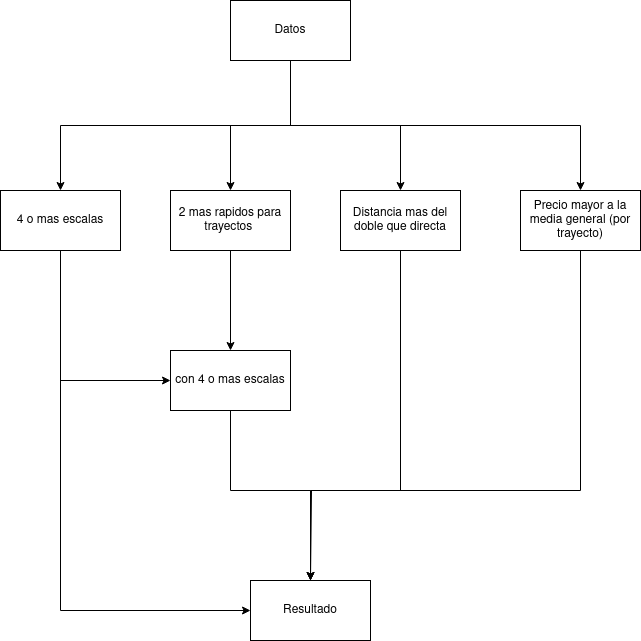

The diagram above was exported from draw.io. Its source (the exported page's mxGraphModel, read from the mxfile embedded in the PNG):
<mxGraphModel dx="1914" dy="2092" grid="1" gridSize="10" guides="1" tooltips="1" connect="1" arrows="1" fold="1" page="1" pageScale="1" pageWidth="850" pageHeight="1100" math="0" shadow="0">
  <root>
    <mxCell id="0" />
    <mxCell id="1" parent="0" />
    <mxCell id="Av_qKmk5VdH78iRkDTVT-15" style="edgeStyle=orthogonalEdgeStyle;rounded=0;orthogonalLoop=1;jettySize=auto;html=1;exitX=0.5;exitY=1;exitDx=0;exitDy=0;entryX=0;entryY=0.5;entryDx=0;entryDy=0;" parent="1" source="Av_qKmk5VdH78iRkDTVT-1" target="Av_qKmk5VdH78iRkDTVT-13" edge="1">
      <mxGeometry relative="1" as="geometry" />
    </mxCell>
    <mxCell id="Av_qKmk5VdH78iRkDTVT-17" style="edgeStyle=orthogonalEdgeStyle;rounded=0;orthogonalLoop=1;jettySize=auto;html=1;exitX=0.5;exitY=1;exitDx=0;exitDy=0;entryX=0;entryY=0.5;entryDx=0;entryDy=0;" parent="1" source="Av_qKmk5VdH78iRkDTVT-1" target="Av_qKmk5VdH78iRkDTVT-16" edge="1">
      <mxGeometry relative="1" as="geometry" />
    </mxCell>
    <mxCell id="Av_qKmk5VdH78iRkDTVT-1" value="4 o mas escalas" style="rounded=0;whiteSpace=wrap;html=1;" parent="1" vertex="1">
      <mxGeometry x="160" y="90" width="120" height="60" as="geometry" />
    </mxCell>
    <mxCell id="Av_qKmk5VdH78iRkDTVT-20" style="edgeStyle=orthogonalEdgeStyle;rounded=0;orthogonalLoop=1;jettySize=auto;html=1;exitX=0.5;exitY=1;exitDx=0;exitDy=0;entryX=0.5;entryY=0;entryDx=0;entryDy=0;" parent="1" source="Av_qKmk5VdH78iRkDTVT-2" target="Av_qKmk5VdH78iRkDTVT-16" edge="1">
      <mxGeometry relative="1" as="geometry">
        <Array as="points">
          <mxPoint x="740" y="390" />
          <mxPoint x="470" y="390" />
        </Array>
      </mxGeometry>
    </mxCell>
    <mxCell id="Av_qKmk5VdH78iRkDTVT-2" value="Precio mayor a la media general (por trayecto)" style="rounded=0;whiteSpace=wrap;html=1;" parent="1" vertex="1">
      <mxGeometry x="680" y="90" width="120" height="60" as="geometry" />
    </mxCell>
    <mxCell id="Av_qKmk5VdH78iRkDTVT-19" style="edgeStyle=orthogonalEdgeStyle;rounded=0;orthogonalLoop=1;jettySize=auto;html=1;exitX=0.5;exitY=1;exitDx=0;exitDy=0;" parent="1" source="Av_qKmk5VdH78iRkDTVT-3" edge="1">
      <mxGeometry relative="1" as="geometry">
        <mxPoint x="470" y="480" as="targetPoint" />
        <Array as="points">
          <mxPoint x="560" y="390" />
          <mxPoint x="471" y="390" />
        </Array>
      </mxGeometry>
    </mxCell>
    <mxCell id="Av_qKmk5VdH78iRkDTVT-3" value="Distancia mas del doble que directa" style="rounded=0;whiteSpace=wrap;html=1;" parent="1" vertex="1">
      <mxGeometry x="500" y="90" width="120" height="60" as="geometry" />
    </mxCell>
    <mxCell id="Av_qKmk5VdH78iRkDTVT-14" style="edgeStyle=orthogonalEdgeStyle;rounded=0;orthogonalLoop=1;jettySize=auto;html=1;exitX=0.5;exitY=1;exitDx=0;exitDy=0;entryX=0.5;entryY=0;entryDx=0;entryDy=0;" parent="1" source="Av_qKmk5VdH78iRkDTVT-4" target="Av_qKmk5VdH78iRkDTVT-13" edge="1">
      <mxGeometry relative="1" as="geometry" />
    </mxCell>
    <mxCell id="Av_qKmk5VdH78iRkDTVT-4" value="2 mas rapidos para trayectos&amp;nbsp;" style="rounded=0;whiteSpace=wrap;html=1;" parent="1" vertex="1">
      <mxGeometry x="330" y="90" width="120" height="60" as="geometry" />
    </mxCell>
    <mxCell id="Av_qKmk5VdH78iRkDTVT-9" style="edgeStyle=orthogonalEdgeStyle;rounded=0;orthogonalLoop=1;jettySize=auto;html=1;exitX=0.5;exitY=1;exitDx=0;exitDy=0;entryX=0.5;entryY=0;entryDx=0;entryDy=0;" parent="1" source="Av_qKmk5VdH78iRkDTVT-8" target="Av_qKmk5VdH78iRkDTVT-1" edge="1">
      <mxGeometry relative="1" as="geometry" />
    </mxCell>
    <mxCell id="Av_qKmk5VdH78iRkDTVT-10" style="edgeStyle=orthogonalEdgeStyle;rounded=0;orthogonalLoop=1;jettySize=auto;html=1;exitX=0.5;exitY=1;exitDx=0;exitDy=0;entryX=0.5;entryY=0;entryDx=0;entryDy=0;" parent="1" source="Av_qKmk5VdH78iRkDTVT-8" target="Av_qKmk5VdH78iRkDTVT-4" edge="1">
      <mxGeometry relative="1" as="geometry" />
    </mxCell>
    <mxCell id="Av_qKmk5VdH78iRkDTVT-11" style="edgeStyle=orthogonalEdgeStyle;rounded=0;orthogonalLoop=1;jettySize=auto;html=1;exitX=0.5;exitY=1;exitDx=0;exitDy=0;entryX=0.5;entryY=0;entryDx=0;entryDy=0;" parent="1" source="Av_qKmk5VdH78iRkDTVT-8" target="Av_qKmk5VdH78iRkDTVT-3" edge="1">
      <mxGeometry relative="1" as="geometry" />
    </mxCell>
    <mxCell id="Av_qKmk5VdH78iRkDTVT-12" style="edgeStyle=orthogonalEdgeStyle;rounded=0;orthogonalLoop=1;jettySize=auto;html=1;exitX=0.5;exitY=1;exitDx=0;exitDy=0;entryX=0.5;entryY=0;entryDx=0;entryDy=0;" parent="1" source="Av_qKmk5VdH78iRkDTVT-8" target="Av_qKmk5VdH78iRkDTVT-2" edge="1">
      <mxGeometry relative="1" as="geometry" />
    </mxCell>
    <mxCell id="Av_qKmk5VdH78iRkDTVT-8" value="Datos" style="rounded=0;whiteSpace=wrap;html=1;" parent="1" vertex="1">
      <mxGeometry x="390" y="-100" width="120" height="60" as="geometry" />
    </mxCell>
    <mxCell id="Av_qKmk5VdH78iRkDTVT-18" style="edgeStyle=orthogonalEdgeStyle;rounded=0;orthogonalLoop=1;jettySize=auto;html=1;exitX=0.5;exitY=1;exitDx=0;exitDy=0;entryX=0.5;entryY=0;entryDx=0;entryDy=0;" parent="1" source="Av_qKmk5VdH78iRkDTVT-13" target="Av_qKmk5VdH78iRkDTVT-16" edge="1">
      <mxGeometry relative="1" as="geometry">
        <Array as="points">
          <mxPoint x="390" y="390" />
          <mxPoint x="470" y="390" />
        </Array>
      </mxGeometry>
    </mxCell>
    <mxCell id="Av_qKmk5VdH78iRkDTVT-13" value="con 4 o mas escalas" style="rounded=0;whiteSpace=wrap;html=1;" parent="1" vertex="1">
      <mxGeometry x="330" y="250" width="120" height="60" as="geometry" />
    </mxCell>
    <mxCell id="Av_qKmk5VdH78iRkDTVT-16" value="Resultado" style="rounded=0;whiteSpace=wrap;html=1;" parent="1" vertex="1">
      <mxGeometry x="410" y="480" width="120" height="60" as="geometry" />
    </mxCell>
  </root>
</mxGraphModel>